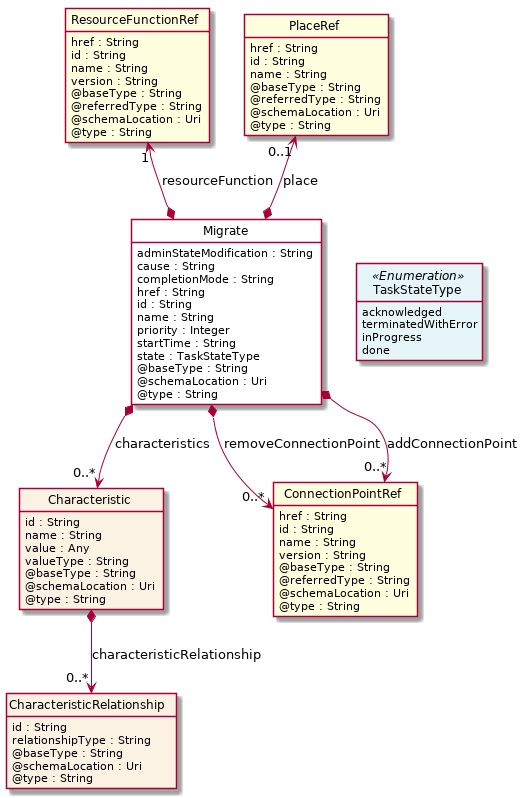

The diagram above was rendered by PlantUML. Its source (embedded in the PNG):
@startuml
hide circle
hide methods
hide stereotype
show <<Enumeration>> stereotype
skinparam class {
   BackgroundColor<<Enumeration>> #E6F5F7
   BackgroundColor<<Ref>> #FFFFE0
   BackgroundColor<<Pivot>> #FFFFFFF
   BackgroundColor #FCF2E3
}

class Migrate  <<Pivot>> {
    adminStateModification : String
    cause : String
    completionMode : String
    href : String
    id : String
    name : String
    priority : Integer
    startTime : String
    state : TaskStateType
    @baseType : String
    @schemaLocation : Uri
    @type : String
}

class TaskStateType <<Enumeration>> {
    acknowledged
    terminatedWithError
    inProgress
    done
}

class Characteristic  {
    id : String
    name : String
    value : Any
    valueType : String
    @baseType : String
    @schemaLocation : Uri
    @type : String
}

class CharacteristicRelationship  {
    id : String
    relationshipType : String
    @baseType : String
    @schemaLocation : Uri
    @type : String
}

class ConnectionPointRef  <<Ref>> {
    href : String
    id : String
    name : String
    version : String
    @baseType : String
    @referredType : String
    @schemaLocation : Uri
    @type : String
}

class ResourceFunctionRef  <<Ref>> {
    href : String
    id : String
    name : String
    version : String
    @baseType : String
    @referredType : String
    @schemaLocation : Uri
    @type : String
}

class PlaceRef  <<Ref>> {
    href : String
    id : String
    name : String
    @baseType : String
    @referredType : String
    @schemaLocation : Uri
    @type : String
}

Migrate -right[hidden]-> TaskStateType

PlaceRef "0..1" <--* Migrate : place

ResourceFunctionRef "1" <--* Migrate : resourceFunction

Migrate *-->  "0..*" ConnectionPointRef : removeConnectionPoint

Migrate *-->  "0..*" ConnectionPointRef : addConnectionPoint

Migrate *-->  "0..*" Characteristic : characteristics

Characteristic *-->  "0..*" CharacteristicRelationship : characteristicRelationship

@enduml